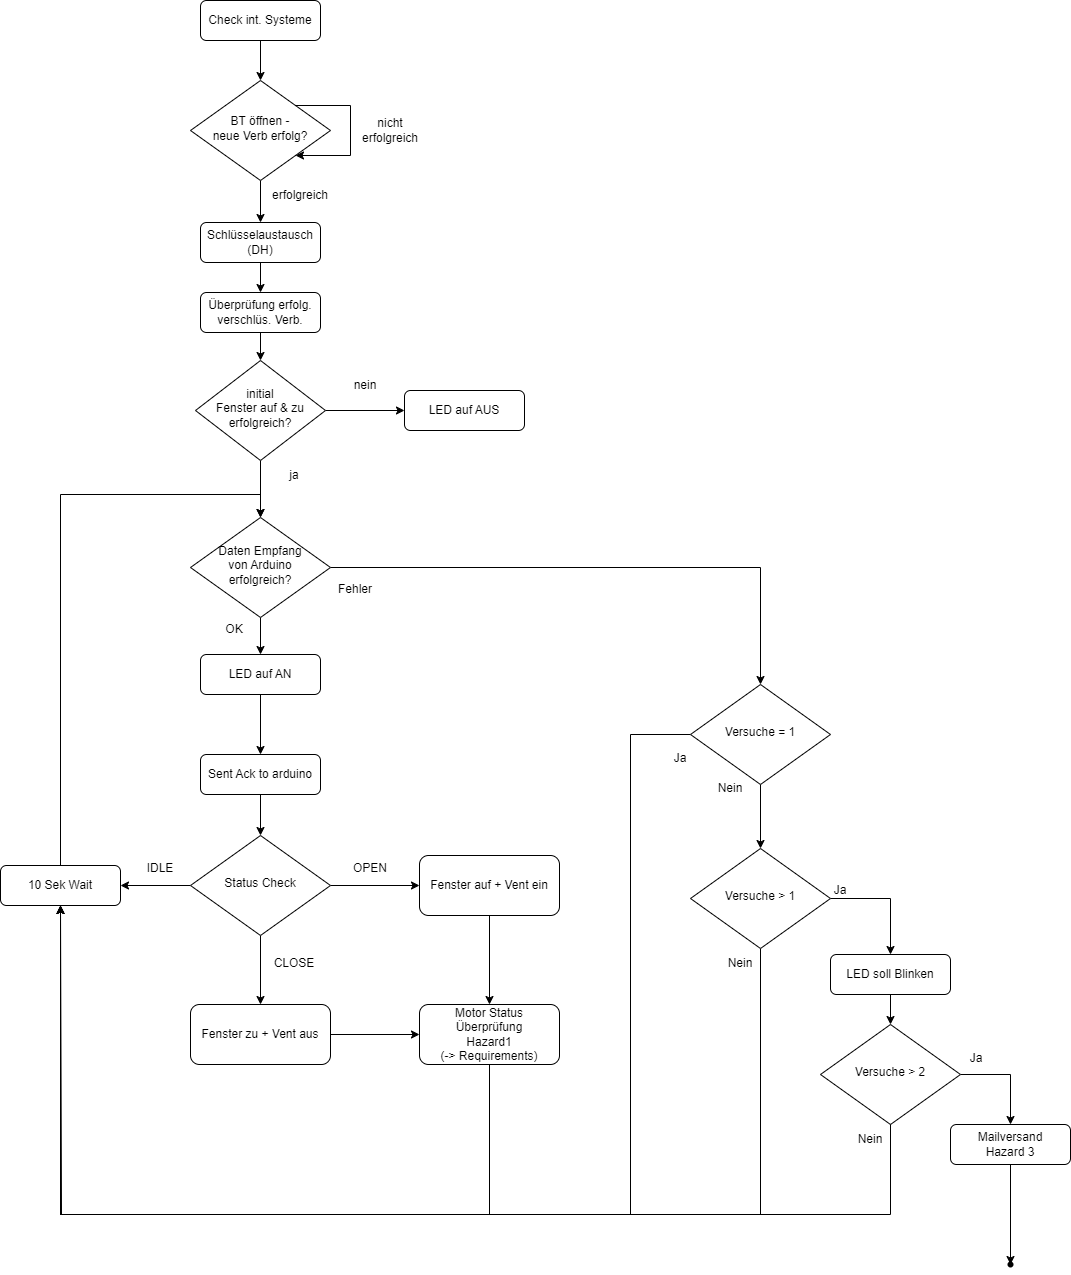

The diagram above was exported from draw.io. Its source (the exported page's mxGraphModel, read from the mxfile embedded in the PNG):
<mxGraphModel dx="2261" dy="1915" grid="1" gridSize="10" guides="1" tooltips="1" connect="1" arrows="1" fold="1" page="1" pageScale="1" pageWidth="827" pageHeight="1169" math="0" shadow="0">
  <root>
    <mxCell id="WIyWlLk6GJQsqaUBKTNV-0" />
    <mxCell id="WIyWlLk6GJQsqaUBKTNV-1" parent="WIyWlLk6GJQsqaUBKTNV-0" />
    <mxCell id="l26qYK3cwUCG7lWAEhgh-0" style="edgeStyle=orthogonalEdgeStyle;rounded=0;orthogonalLoop=1;jettySize=auto;html=1;entryX=0.5;entryY=0;entryDx=0;entryDy=0;" parent="WIyWlLk6GJQsqaUBKTNV-1" source="l26qYK3cwUCG7lWAEhgh-1" target="l26qYK3cwUCG7lWAEhgh-3" edge="1">
      <mxGeometry relative="1" as="geometry" />
    </mxCell>
    <mxCell id="l26qYK3cwUCG7lWAEhgh-1" value="Check int. Systeme" style="rounded=1;whiteSpace=wrap;html=1;fontSize=12;glass=0;strokeWidth=1;shadow=0;" parent="WIyWlLk6GJQsqaUBKTNV-1" vertex="1">
      <mxGeometry x="150" y="-574" width="120" height="40" as="geometry" />
    </mxCell>
    <mxCell id="l26qYK3cwUCG7lWAEhgh-2" style="edgeStyle=orthogonalEdgeStyle;rounded=0;orthogonalLoop=1;jettySize=auto;html=1;entryX=0.5;entryY=0;entryDx=0;entryDy=0;" parent="WIyWlLk6GJQsqaUBKTNV-1" source="l26qYK3cwUCG7lWAEhgh-3" target="l26qYK3cwUCG7lWAEhgh-7" edge="1">
      <mxGeometry relative="1" as="geometry" />
    </mxCell>
    <mxCell id="l26qYK3cwUCG7lWAEhgh-3" value="BT öffnen - &lt;br&gt;neue Verb erfolg?" style="rhombus;whiteSpace=wrap;html=1;shadow=0;fontFamily=Helvetica;fontSize=12;align=center;strokeWidth=1;spacing=6;spacingTop=-4;" parent="WIyWlLk6GJQsqaUBKTNV-1" vertex="1">
      <mxGeometry x="140" y="-494" width="140" height="100" as="geometry" />
    </mxCell>
    <mxCell id="l26qYK3cwUCG7lWAEhgh-4" style="edgeStyle=orthogonalEdgeStyle;rounded=0;orthogonalLoop=1;jettySize=auto;html=1;exitX=1;exitY=0;exitDx=0;exitDy=0;entryX=1;entryY=1;entryDx=0;entryDy=0;" parent="WIyWlLk6GJQsqaUBKTNV-1" source="l26qYK3cwUCG7lWAEhgh-3" target="l26qYK3cwUCG7lWAEhgh-3" edge="1">
      <mxGeometry relative="1" as="geometry">
        <Array as="points">
          <mxPoint x="300" y="-469" />
          <mxPoint x="300" y="-419" />
        </Array>
      </mxGeometry>
    </mxCell>
    <mxCell id="l26qYK3cwUCG7lWAEhgh-5" value="nicht erfolgreich" style="text;html=1;align=center;verticalAlign=middle;whiteSpace=wrap;rounded=0;" parent="WIyWlLk6GJQsqaUBKTNV-1" vertex="1">
      <mxGeometry x="310" y="-459" width="60" height="30" as="geometry" />
    </mxCell>
    <mxCell id="l26qYK3cwUCG7lWAEhgh-6" style="edgeStyle=orthogonalEdgeStyle;rounded=0;orthogonalLoop=1;jettySize=auto;html=1;entryX=0.5;entryY=0;entryDx=0;entryDy=0;" parent="WIyWlLk6GJQsqaUBKTNV-1" source="l26qYK3cwUCG7lWAEhgh-7" target="l26qYK3cwUCG7lWAEhgh-8" edge="1">
      <mxGeometry relative="1" as="geometry" />
    </mxCell>
    <mxCell id="l26qYK3cwUCG7lWAEhgh-7" value="Schlüsselaustausch (DH)" style="rounded=1;whiteSpace=wrap;html=1;fontSize=12;glass=0;strokeWidth=1;shadow=0;" parent="WIyWlLk6GJQsqaUBKTNV-1" vertex="1">
      <mxGeometry x="150" y="-352" width="120" height="40" as="geometry" />
    </mxCell>
    <mxCell id="LLAgoQ3-aO-jd1RpZhgR-37" style="edgeStyle=orthogonalEdgeStyle;rounded=0;orthogonalLoop=1;jettySize=auto;html=1;entryX=0.5;entryY=0;entryDx=0;entryDy=0;" parent="WIyWlLk6GJQsqaUBKTNV-1" source="l26qYK3cwUCG7lWAEhgh-8" target="LLAgoQ3-aO-jd1RpZhgR-32" edge="1">
      <mxGeometry relative="1" as="geometry" />
    </mxCell>
    <mxCell id="l26qYK3cwUCG7lWAEhgh-8" value="Überprüfung erfolg. verschlüs. Verb." style="rounded=1;whiteSpace=wrap;html=1;fontSize=12;glass=0;strokeWidth=1;shadow=0;" parent="WIyWlLk6GJQsqaUBKTNV-1" vertex="1">
      <mxGeometry x="150" y="-282" width="120" height="40" as="geometry" />
    </mxCell>
    <mxCell id="l26qYK3cwUCG7lWAEhgh-9" value="erfolgreich" style="text;html=1;align=center;verticalAlign=middle;whiteSpace=wrap;rounded=0;" parent="WIyWlLk6GJQsqaUBKTNV-1" vertex="1">
      <mxGeometry x="220" y="-394" width="60" height="30" as="geometry" />
    </mxCell>
    <mxCell id="l26qYK3cwUCG7lWAEhgh-18" style="edgeStyle=orthogonalEdgeStyle;rounded=0;orthogonalLoop=1;jettySize=auto;html=1;entryX=0.5;entryY=0;entryDx=0;entryDy=0;" parent="WIyWlLk6GJQsqaUBKTNV-1" source="l26qYK3cwUCG7lWAEhgh-12" target="IoJXoEX7-xDpXQFDrcYZ-3" edge="1">
      <mxGeometry relative="1" as="geometry">
        <mxPoint x="369" y="190" as="targetPoint" />
      </mxGeometry>
    </mxCell>
    <mxCell id="IoJXoEX7-xDpXQFDrcYZ-32" value="" style="edgeStyle=orthogonalEdgeStyle;rounded=0;orthogonalLoop=1;jettySize=auto;html=1;" parent="WIyWlLk6GJQsqaUBKTNV-1" source="l26qYK3cwUCG7lWAEhgh-12" target="LLAgoQ3-aO-jd1RpZhgR-38" edge="1">
      <mxGeometry relative="1" as="geometry" />
    </mxCell>
    <mxCell id="l26qYK3cwUCG7lWAEhgh-12" value="Daten Empfang&lt;br&gt;von Arduino&lt;br&gt;erfolgreich?" style="rhombus;whiteSpace=wrap;html=1;shadow=0;fontFamily=Helvetica;fontSize=12;align=center;strokeWidth=1;spacing=6;spacingTop=-4;" parent="WIyWlLk6GJQsqaUBKTNV-1" vertex="1">
      <mxGeometry x="140" y="-57" width="140" height="100" as="geometry" />
    </mxCell>
    <mxCell id="l26qYK3cwUCG7lWAEhgh-19" value="Fehler" style="text;html=1;align=center;verticalAlign=middle;whiteSpace=wrap;rounded=0;" parent="WIyWlLk6GJQsqaUBKTNV-1" vertex="1">
      <mxGeometry x="275" width="60" height="30" as="geometry" />
    </mxCell>
    <mxCell id="k3Ih1Ygd1gaxLAj5tbEp-6" value="Ja" style="text;html=1;align=center;verticalAlign=middle;whiteSpace=wrap;rounded=0;" parent="WIyWlLk6GJQsqaUBKTNV-1" vertex="1">
      <mxGeometry x="600" y="169" width="60" height="30" as="geometry" />
    </mxCell>
    <mxCell id="qPAPX_r_gzgLat9bHxzs-1" value="" style="edgeStyle=orthogonalEdgeStyle;rounded=0;orthogonalLoop=1;jettySize=auto;html=1;" edge="1" parent="WIyWlLk6GJQsqaUBKTNV-1" source="k3Ih1Ygd1gaxLAj5tbEp-11" target="qPAPX_r_gzgLat9bHxzs-0">
      <mxGeometry relative="1" as="geometry" />
    </mxCell>
    <mxCell id="k3Ih1Ygd1gaxLAj5tbEp-11" value="Mailversand&lt;br&gt;Hazard 3" style="rounded=1;whiteSpace=wrap;html=1;fontSize=12;glass=0;strokeWidth=1;shadow=0;" parent="WIyWlLk6GJQsqaUBKTNV-1" vertex="1">
      <mxGeometry x="900" y="550" width="120" height="40" as="geometry" />
    </mxCell>
    <mxCell id="LLAgoQ3-aO-jd1RpZhgR-13" style="edgeStyle=orthogonalEdgeStyle;rounded=0;orthogonalLoop=1;jettySize=auto;html=1;entryX=1;entryY=0.5;entryDx=0;entryDy=0;" parent="WIyWlLk6GJQsqaUBKTNV-1" source="LLAgoQ3-aO-jd1RpZhgR-7" target="LLAgoQ3-aO-jd1RpZhgR-12" edge="1">
      <mxGeometry relative="1" as="geometry" />
    </mxCell>
    <mxCell id="LLAgoQ3-aO-jd1RpZhgR-25" style="edgeStyle=orthogonalEdgeStyle;rounded=0;orthogonalLoop=1;jettySize=auto;html=1;entryX=0;entryY=0.5;entryDx=0;entryDy=0;exitX=1;exitY=0.5;exitDx=0;exitDy=0;" parent="WIyWlLk6GJQsqaUBKTNV-1" source="LLAgoQ3-aO-jd1RpZhgR-7" target="LLAgoQ3-aO-jd1RpZhgR-24" edge="1">
      <mxGeometry relative="1" as="geometry">
        <mxPoint x="279.99999999999955" y="312" as="sourcePoint" />
      </mxGeometry>
    </mxCell>
    <mxCell id="LLAgoQ3-aO-jd1RpZhgR-28" style="edgeStyle=orthogonalEdgeStyle;rounded=0;orthogonalLoop=1;jettySize=auto;html=1;entryX=0.5;entryY=0;entryDx=0;entryDy=0;" parent="WIyWlLk6GJQsqaUBKTNV-1" source="LLAgoQ3-aO-jd1RpZhgR-7" target="LLAgoQ3-aO-jd1RpZhgR-20" edge="1">
      <mxGeometry relative="1" as="geometry" />
    </mxCell>
    <mxCell id="LLAgoQ3-aO-jd1RpZhgR-7" value="Status Check" style="rhombus;whiteSpace=wrap;html=1;shadow=0;fontFamily=Helvetica;fontSize=12;align=center;strokeWidth=1;spacing=6;spacingTop=-4;" parent="WIyWlLk6GJQsqaUBKTNV-1" vertex="1">
      <mxGeometry x="140" y="261" width="140" height="100" as="geometry" />
    </mxCell>
    <mxCell id="LLAgoQ3-aO-jd1RpZhgR-10" value="IDLE" style="text;html=1;align=center;verticalAlign=middle;whiteSpace=wrap;rounded=0;" parent="WIyWlLk6GJQsqaUBKTNV-1" vertex="1">
      <mxGeometry x="80" y="279" width="60" height="30" as="geometry" />
    </mxCell>
    <mxCell id="LLAgoQ3-aO-jd1RpZhgR-14" style="edgeStyle=orthogonalEdgeStyle;rounded=0;orthogonalLoop=1;jettySize=auto;html=1;exitX=0.5;exitY=0;exitDx=0;exitDy=0;entryX=0.5;entryY=0;entryDx=0;entryDy=0;" parent="WIyWlLk6GJQsqaUBKTNV-1" source="LLAgoQ3-aO-jd1RpZhgR-12" target="l26qYK3cwUCG7lWAEhgh-12" edge="1">
      <mxGeometry relative="1" as="geometry">
        <mxPoint x="90" y="100" as="targetPoint" />
        <Array as="points">
          <mxPoint x="10" y="-80" />
          <mxPoint x="210" y="-80" />
        </Array>
      </mxGeometry>
    </mxCell>
    <mxCell id="LLAgoQ3-aO-jd1RpZhgR-12" value="10 Sek Wait" style="rounded=1;whiteSpace=wrap;html=1;fontSize=12;glass=0;strokeWidth=1;shadow=0;" parent="WIyWlLk6GJQsqaUBKTNV-1" vertex="1">
      <mxGeometry x="-50" y="291" width="120" height="40" as="geometry" />
    </mxCell>
    <mxCell id="LLAgoQ3-aO-jd1RpZhgR-15" value="OPEN" style="text;html=1;align=center;verticalAlign=middle;whiteSpace=wrap;rounded=0;" parent="WIyWlLk6GJQsqaUBKTNV-1" vertex="1">
      <mxGeometry x="290" y="279" width="60" height="30" as="geometry" />
    </mxCell>
    <mxCell id="LLAgoQ3-aO-jd1RpZhgR-19" style="edgeStyle=orthogonalEdgeStyle;rounded=0;orthogonalLoop=1;jettySize=auto;html=1;entryX=0;entryY=0.5;entryDx=0;entryDy=0;" parent="WIyWlLk6GJQsqaUBKTNV-1" source="LLAgoQ3-aO-jd1RpZhgR-20" target="LLAgoQ3-aO-jd1RpZhgR-21" edge="1">
      <mxGeometry relative="1" as="geometry" />
    </mxCell>
    <mxCell id="LLAgoQ3-aO-jd1RpZhgR-20" value="Fenster zu + Vent aus" style="rounded=1;whiteSpace=wrap;html=1;fontSize=12;glass=0;strokeWidth=1;shadow=0;" parent="WIyWlLk6GJQsqaUBKTNV-1" vertex="1">
      <mxGeometry x="140" y="430" width="140" height="60" as="geometry" />
    </mxCell>
    <mxCell id="LLAgoQ3-aO-jd1RpZhgR-29" style="edgeStyle=orthogonalEdgeStyle;rounded=0;orthogonalLoop=1;jettySize=auto;html=1;entryX=0.5;entryY=1;entryDx=0;entryDy=0;" parent="WIyWlLk6GJQsqaUBKTNV-1" source="LLAgoQ3-aO-jd1RpZhgR-21" target="LLAgoQ3-aO-jd1RpZhgR-12" edge="1">
      <mxGeometry relative="1" as="geometry">
        <Array as="points">
          <mxPoint x="439" y="640" />
          <mxPoint x="10" y="640" />
        </Array>
      </mxGeometry>
    </mxCell>
    <mxCell id="LLAgoQ3-aO-jd1RpZhgR-21" value="Motor Status Überprüfung&lt;br&gt;Hazard1&lt;br&gt;(-&amp;gt; Requirements)" style="rounded=1;whiteSpace=wrap;html=1;fontSize=12;glass=0;strokeWidth=1;shadow=0;" parent="WIyWlLk6GJQsqaUBKTNV-1" vertex="1">
      <mxGeometry x="369" y="430" width="140" height="60" as="geometry" />
    </mxCell>
    <mxCell id="LLAgoQ3-aO-jd1RpZhgR-23" style="edgeStyle=orthogonalEdgeStyle;rounded=0;orthogonalLoop=1;jettySize=auto;html=1;entryX=0.5;entryY=0;entryDx=0;entryDy=0;" parent="WIyWlLk6GJQsqaUBKTNV-1" source="LLAgoQ3-aO-jd1RpZhgR-24" target="LLAgoQ3-aO-jd1RpZhgR-21" edge="1">
      <mxGeometry relative="1" as="geometry" />
    </mxCell>
    <mxCell id="LLAgoQ3-aO-jd1RpZhgR-24" value="Fenster auf + Vent ein" style="rounded=1;whiteSpace=wrap;html=1;fontSize=12;glass=0;strokeWidth=1;shadow=0;" parent="WIyWlLk6GJQsqaUBKTNV-1" vertex="1">
      <mxGeometry x="369" y="281" width="140" height="60" as="geometry" />
    </mxCell>
    <mxCell id="LLAgoQ3-aO-jd1RpZhgR-27" value="CLOSE" style="text;html=1;align=center;verticalAlign=middle;whiteSpace=wrap;rounded=0;" parent="WIyWlLk6GJQsqaUBKTNV-1" vertex="1">
      <mxGeometry x="214" y="374" width="60" height="30" as="geometry" />
    </mxCell>
    <mxCell id="LLAgoQ3-aO-jd1RpZhgR-31" style="edgeStyle=orthogonalEdgeStyle;rounded=0;orthogonalLoop=1;jettySize=auto;html=1;entryX=0;entryY=0.5;entryDx=0;entryDy=0;" parent="WIyWlLk6GJQsqaUBKTNV-1" source="LLAgoQ3-aO-jd1RpZhgR-32" target="LLAgoQ3-aO-jd1RpZhgR-33" edge="1">
      <mxGeometry relative="1" as="geometry" />
    </mxCell>
    <mxCell id="IoJXoEX7-xDpXQFDrcYZ-28" style="edgeStyle=orthogonalEdgeStyle;rounded=0;orthogonalLoop=1;jettySize=auto;html=1;" parent="WIyWlLk6GJQsqaUBKTNV-1" source="LLAgoQ3-aO-jd1RpZhgR-32" target="l26qYK3cwUCG7lWAEhgh-12" edge="1">
      <mxGeometry relative="1" as="geometry" />
    </mxCell>
    <mxCell id="LLAgoQ3-aO-jd1RpZhgR-32" value="initial&lt;br&gt;Fenster auf &amp;amp; zu&lt;br&gt;erfolgreich?" style="rhombus;whiteSpace=wrap;html=1;shadow=0;fontFamily=Helvetica;fontSize=12;align=center;strokeWidth=1;spacing=6;spacingTop=-4;" parent="WIyWlLk6GJQsqaUBKTNV-1" vertex="1">
      <mxGeometry x="145" y="-214" width="130" height="100" as="geometry" />
    </mxCell>
    <mxCell id="LLAgoQ3-aO-jd1RpZhgR-33" value="LED auf AUS" style="rounded=1;whiteSpace=wrap;html=1;fontSize=12;glass=0;strokeWidth=1;shadow=0;" parent="WIyWlLk6GJQsqaUBKTNV-1" vertex="1">
      <mxGeometry x="354" y="-184" width="120" height="40" as="geometry" />
    </mxCell>
    <mxCell id="LLAgoQ3-aO-jd1RpZhgR-34" value="nein" style="text;html=1;align=center;verticalAlign=middle;whiteSpace=wrap;rounded=0;" parent="WIyWlLk6GJQsqaUBKTNV-1" vertex="1">
      <mxGeometry x="285" y="-204" width="60" height="30" as="geometry" />
    </mxCell>
    <mxCell id="LLAgoQ3-aO-jd1RpZhgR-35" value="ja" style="text;html=1;align=center;verticalAlign=middle;whiteSpace=wrap;rounded=0;" parent="WIyWlLk6GJQsqaUBKTNV-1" vertex="1">
      <mxGeometry x="214" y="-114" width="60" height="30" as="geometry" />
    </mxCell>
    <mxCell id="IoJXoEX7-xDpXQFDrcYZ-30" value="" style="edgeStyle=orthogonalEdgeStyle;rounded=0;orthogonalLoop=1;jettySize=auto;html=1;" parent="WIyWlLk6GJQsqaUBKTNV-1" source="LLAgoQ3-aO-jd1RpZhgR-38" target="oorhDEIxiWI7fOmiaC9q-1" edge="1">
      <mxGeometry relative="1" as="geometry" />
    </mxCell>
    <mxCell id="LLAgoQ3-aO-jd1RpZhgR-38" value="LED auf AN" style="rounded=1;whiteSpace=wrap;html=1;fontSize=12;glass=0;strokeWidth=1;shadow=0;" parent="WIyWlLk6GJQsqaUBKTNV-1" vertex="1">
      <mxGeometry x="150" y="80" width="120" height="40" as="geometry" />
    </mxCell>
    <mxCell id="oorhDEIxiWI7fOmiaC9q-3" style="edgeStyle=orthogonalEdgeStyle;rounded=0;orthogonalLoop=1;jettySize=auto;html=1;entryX=0.5;entryY=0;entryDx=0;entryDy=0;" parent="WIyWlLk6GJQsqaUBKTNV-1" source="oorhDEIxiWI7fOmiaC9q-1" target="LLAgoQ3-aO-jd1RpZhgR-7" edge="1">
      <mxGeometry relative="1" as="geometry" />
    </mxCell>
    <mxCell id="oorhDEIxiWI7fOmiaC9q-1" value="Sent Ack to arduino" style="rounded=1;whiteSpace=wrap;html=1;fontSize=12;glass=0;strokeWidth=1;shadow=0;" parent="WIyWlLk6GJQsqaUBKTNV-1" vertex="1">
      <mxGeometry x="150" y="180" width="120" height="40" as="geometry" />
    </mxCell>
    <mxCell id="IoJXoEX7-xDpXQFDrcYZ-10" style="edgeStyle=orthogonalEdgeStyle;rounded=0;orthogonalLoop=1;jettySize=auto;html=1;exitX=0;exitY=0.5;exitDx=0;exitDy=0;entryX=0.5;entryY=1;entryDx=0;entryDy=0;" parent="WIyWlLk6GJQsqaUBKTNV-1" source="IoJXoEX7-xDpXQFDrcYZ-3" target="LLAgoQ3-aO-jd1RpZhgR-12" edge="1">
      <mxGeometry relative="1" as="geometry">
        <mxPoint x="10" y="340" as="targetPoint" />
        <Array as="points">
          <mxPoint x="580" y="160" />
          <mxPoint x="580" y="640" />
          <mxPoint x="11" y="640" />
        </Array>
      </mxGeometry>
    </mxCell>
    <mxCell id="IoJXoEX7-xDpXQFDrcYZ-13" style="edgeStyle=orthogonalEdgeStyle;rounded=0;orthogonalLoop=1;jettySize=auto;html=1;entryX=0.5;entryY=1;entryDx=0;entryDy=0;exitX=0.5;exitY=1;exitDx=0;exitDy=0;" parent="WIyWlLk6GJQsqaUBKTNV-1" source="IoJXoEX7-xDpXQFDrcYZ-4" target="LLAgoQ3-aO-jd1RpZhgR-12" edge="1">
      <mxGeometry relative="1" as="geometry">
        <Array as="points">
          <mxPoint x="710" y="640" />
          <mxPoint x="10" y="640" />
        </Array>
      </mxGeometry>
    </mxCell>
    <mxCell id="IoJXoEX7-xDpXQFDrcYZ-14" style="edgeStyle=orthogonalEdgeStyle;rounded=0;orthogonalLoop=1;jettySize=auto;html=1;" parent="WIyWlLk6GJQsqaUBKTNV-1" source="IoJXoEX7-xDpXQFDrcYZ-3" target="IoJXoEX7-xDpXQFDrcYZ-4" edge="1">
      <mxGeometry relative="1" as="geometry" />
    </mxCell>
    <mxCell id="IoJXoEX7-xDpXQFDrcYZ-3" value="Versuche = 1" style="rhombus;whiteSpace=wrap;html=1;shadow=0;fontFamily=Helvetica;fontSize=12;align=center;strokeWidth=1;spacing=6;spacingTop=-4;" parent="WIyWlLk6GJQsqaUBKTNV-1" vertex="1">
      <mxGeometry x="640" y="110" width="140" height="100" as="geometry" />
    </mxCell>
    <mxCell id="IoJXoEX7-xDpXQFDrcYZ-20" style="edgeStyle=orthogonalEdgeStyle;rounded=0;orthogonalLoop=1;jettySize=auto;html=1;entryX=0.5;entryY=0;entryDx=0;entryDy=0;exitX=1;exitY=0.5;exitDx=0;exitDy=0;" parent="WIyWlLk6GJQsqaUBKTNV-1" source="IoJXoEX7-xDpXQFDrcYZ-4" target="IoJXoEX7-xDpXQFDrcYZ-18" edge="1">
      <mxGeometry relative="1" as="geometry" />
    </mxCell>
    <mxCell id="IoJXoEX7-xDpXQFDrcYZ-4" value="Versuche &amp;gt; 1" style="rhombus;whiteSpace=wrap;html=1;shadow=0;fontFamily=Helvetica;fontSize=12;align=center;strokeWidth=1;spacing=6;spacingTop=-4;" parent="WIyWlLk6GJQsqaUBKTNV-1" vertex="1">
      <mxGeometry x="640" y="274" width="140" height="100" as="geometry" />
    </mxCell>
    <mxCell id="IoJXoEX7-xDpXQFDrcYZ-24" style="edgeStyle=orthogonalEdgeStyle;rounded=0;orthogonalLoop=1;jettySize=auto;html=1;exitX=1;exitY=0.5;exitDx=0;exitDy=0;" parent="WIyWlLk6GJQsqaUBKTNV-1" source="IoJXoEX7-xDpXQFDrcYZ-5" target="k3Ih1Ygd1gaxLAj5tbEp-11" edge="1">
      <mxGeometry relative="1" as="geometry" />
    </mxCell>
    <mxCell id="IoJXoEX7-xDpXQFDrcYZ-5" value="Versuche &amp;gt; 2" style="rhombus;whiteSpace=wrap;html=1;shadow=0;fontFamily=Helvetica;fontSize=12;align=center;strokeWidth=1;spacing=6;spacingTop=-4;" parent="WIyWlLk6GJQsqaUBKTNV-1" vertex="1">
      <mxGeometry x="770" y="450" width="140" height="100" as="geometry" />
    </mxCell>
    <mxCell id="IoJXoEX7-xDpXQFDrcYZ-11" value="Nein" style="text;html=1;align=center;verticalAlign=middle;whiteSpace=wrap;rounded=0;" parent="WIyWlLk6GJQsqaUBKTNV-1" vertex="1">
      <mxGeometry x="650" y="199" width="60" height="30" as="geometry" />
    </mxCell>
    <mxCell id="IoJXoEX7-xDpXQFDrcYZ-15" value="Ja" style="text;html=1;align=center;verticalAlign=middle;whiteSpace=wrap;rounded=0;" parent="WIyWlLk6GJQsqaUBKTNV-1" vertex="1">
      <mxGeometry x="760" y="301" width="60" height="30" as="geometry" />
    </mxCell>
    <mxCell id="IoJXoEX7-xDpXQFDrcYZ-16" value="Nein" style="text;html=1;align=center;verticalAlign=middle;whiteSpace=wrap;rounded=0;" parent="WIyWlLk6GJQsqaUBKTNV-1" vertex="1">
      <mxGeometry x="660" y="374" width="60" height="30" as="geometry" />
    </mxCell>
    <mxCell id="IoJXoEX7-xDpXQFDrcYZ-21" style="edgeStyle=orthogonalEdgeStyle;rounded=0;orthogonalLoop=1;jettySize=auto;html=1;entryX=0.5;entryY=1;entryDx=0;entryDy=0;exitX=0.5;exitY=1;exitDx=0;exitDy=0;" parent="WIyWlLk6GJQsqaUBKTNV-1" source="IoJXoEX7-xDpXQFDrcYZ-5" target="LLAgoQ3-aO-jd1RpZhgR-12" edge="1">
      <mxGeometry relative="1" as="geometry">
        <Array as="points">
          <mxPoint x="840" y="640" />
          <mxPoint x="10" y="640" />
        </Array>
      </mxGeometry>
    </mxCell>
    <mxCell id="IoJXoEX7-xDpXQFDrcYZ-22" value="" style="edgeStyle=orthogonalEdgeStyle;rounded=0;orthogonalLoop=1;jettySize=auto;html=1;" parent="WIyWlLk6GJQsqaUBKTNV-1" source="IoJXoEX7-xDpXQFDrcYZ-18" target="IoJXoEX7-xDpXQFDrcYZ-5" edge="1">
      <mxGeometry relative="1" as="geometry" />
    </mxCell>
    <mxCell id="IoJXoEX7-xDpXQFDrcYZ-18" value="LED soll Blinken" style="rounded=1;whiteSpace=wrap;html=1;fontSize=12;glass=0;strokeWidth=1;shadow=0;" parent="WIyWlLk6GJQsqaUBKTNV-1" vertex="1">
      <mxGeometry x="780" y="380" width="120" height="40" as="geometry" />
    </mxCell>
    <mxCell id="IoJXoEX7-xDpXQFDrcYZ-23" value="Ja" style="text;html=1;align=center;verticalAlign=middle;whiteSpace=wrap;rounded=0;" parent="WIyWlLk6GJQsqaUBKTNV-1" vertex="1">
      <mxGeometry x="896" y="469" width="60" height="30" as="geometry" />
    </mxCell>
    <mxCell id="IoJXoEX7-xDpXQFDrcYZ-26" value="Nein" style="text;html=1;align=center;verticalAlign=middle;whiteSpace=wrap;rounded=0;" parent="WIyWlLk6GJQsqaUBKTNV-1" vertex="1">
      <mxGeometry x="790" y="550" width="60" height="30" as="geometry" />
    </mxCell>
    <mxCell id="IoJXoEX7-xDpXQFDrcYZ-34" value="OK" style="text;html=1;align=center;verticalAlign=middle;whiteSpace=wrap;rounded=0;" parent="WIyWlLk6GJQsqaUBKTNV-1" vertex="1">
      <mxGeometry x="154" y="40" width="60" height="30" as="geometry" />
    </mxCell>
    <mxCell id="qPAPX_r_gzgLat9bHxzs-0" value="" style="shape=waypoint;sketch=0;size=6;pointerEvents=1;points=[];fillColor=default;resizable=0;rotatable=0;perimeter=centerPerimeter;snapToPoint=1;rounded=1;glass=0;strokeWidth=1;shadow=0;" vertex="1" parent="WIyWlLk6GJQsqaUBKTNV-1">
      <mxGeometry x="950" y="680" width="20" height="20" as="geometry" />
    </mxCell>
  </root>
</mxGraphModel>